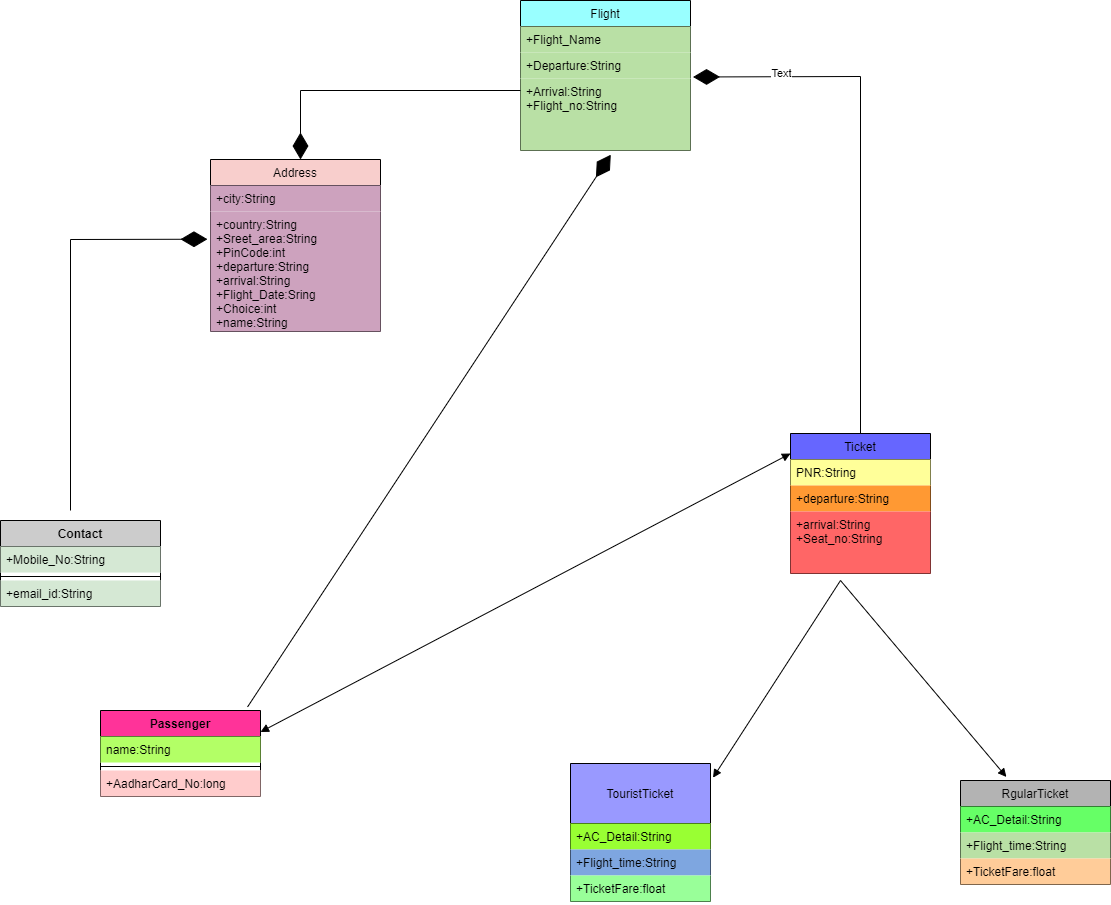

The diagram above was exported from draw.io. Its source (the exported page's mxGraphModel, read from the mxfile embedded in the PNG):
<mxGraphModel dx="1869" dy="1592" grid="1" gridSize="10" guides="1" tooltips="1" connect="1" arrows="1" fold="1" page="1" pageScale="1" pageWidth="850" pageHeight="1100" math="0" shadow="0">
  <root>
    <mxCell id="0" />
    <mxCell id="1" parent="0" />
    <mxCell id="zsPZvMzX9mpjf18YK2Wb-2" value="Address" style="swimlane;fontStyle=0;childLayout=stackLayout;horizontal=1;startSize=26;fillColor=#F8CECC;horizontalStack=0;resizeParent=1;resizeParentMax=0;resizeLast=0;collapsible=1;marginBottom=0;" vertex="1" parent="1">
      <mxGeometry x="60" y="59" width="170" height="172" as="geometry" />
    </mxCell>
    <mxCell id="zsPZvMzX9mpjf18YK2Wb-4" value="+city:String" style="text;strokeColor=none;fillColor=#CDA2BE;align=left;verticalAlign=top;spacingLeft=4;spacingRight=4;overflow=hidden;rotatable=0;points=[[0,0.5],[1,0.5]];portConstraint=eastwest;" vertex="1" parent="zsPZvMzX9mpjf18YK2Wb-2">
      <mxGeometry y="26" width="170" height="26" as="geometry" />
    </mxCell>
    <mxCell id="zsPZvMzX9mpjf18YK2Wb-5" value="+country:String&#10;+Sreet_area:String&#10;+PinCode:int&#10;+departure:String&#10;+arrival:String&#10;+Flight_Date:Sring&#10;+Choice:int&#10;+name:String" style="text;strokeColor=none;fillColor=#CDA2BE;align=left;verticalAlign=top;spacingLeft=4;spacingRight=4;overflow=hidden;rotatable=0;points=[[0,0.5],[1,0.5]];portConstraint=eastwest;" vertex="1" parent="zsPZvMzX9mpjf18YK2Wb-2">
      <mxGeometry y="52" width="170" height="120" as="geometry" />
    </mxCell>
    <mxCell id="zsPZvMzX9mpjf18YK2Wb-6" value="Flight" style="swimlane;fontStyle=0;childLayout=stackLayout;horizontal=1;startSize=26;fillColor=#99FFFF;horizontalStack=0;resizeParent=1;resizeParentMax=0;resizeLast=0;collapsible=1;marginBottom=0;" vertex="1" parent="1">
      <mxGeometry x="370" y="-100" width="170" height="150" as="geometry" />
    </mxCell>
    <mxCell id="zsPZvMzX9mpjf18YK2Wb-7" value="+Flight_Name" style="text;strokeColor=none;fillColor=#B9E0A5;align=left;verticalAlign=top;spacingLeft=4;spacingRight=4;overflow=hidden;rotatable=0;points=[[0,0.5],[1,0.5]];portConstraint=eastwest;" vertex="1" parent="zsPZvMzX9mpjf18YK2Wb-6">
      <mxGeometry y="26" width="170" height="26" as="geometry" />
    </mxCell>
    <mxCell id="zsPZvMzX9mpjf18YK2Wb-8" value="+Departure:String" style="text;strokeColor=none;fillColor=#B9E0A5;align=left;verticalAlign=top;spacingLeft=4;spacingRight=4;overflow=hidden;rotatable=0;points=[[0,0.5],[1,0.5]];portConstraint=eastwest;" vertex="1" parent="zsPZvMzX9mpjf18YK2Wb-6">
      <mxGeometry y="52" width="170" height="26" as="geometry" />
    </mxCell>
    <mxCell id="zsPZvMzX9mpjf18YK2Wb-9" value="+Arrival:String&#10;+Flight_no:String" style="text;strokeColor=none;fillColor=#B9E0A5;align=left;verticalAlign=top;spacingLeft=4;spacingRight=4;overflow=hidden;rotatable=0;points=[[0,0.5],[1,0.5]];portConstraint=eastwest;" vertex="1" parent="zsPZvMzX9mpjf18YK2Wb-6">
      <mxGeometry y="78" width="170" height="72" as="geometry" />
    </mxCell>
    <mxCell id="zsPZvMzX9mpjf18YK2Wb-10" value="RgularTicket" style="swimlane;fontStyle=0;childLayout=stackLayout;horizontal=1;startSize=26;fillColor=#B3B3B3;horizontalStack=0;resizeParent=1;resizeParentMax=0;resizeLast=0;collapsible=1;marginBottom=0;" vertex="1" parent="1">
      <mxGeometry x="810" y="680" width="150" height="104" as="geometry" />
    </mxCell>
    <mxCell id="zsPZvMzX9mpjf18YK2Wb-11" value="+AC_Detail:String" style="text;strokeColor=none;fillColor=#66FF66;align=left;verticalAlign=top;spacingLeft=4;spacingRight=4;overflow=hidden;rotatable=0;points=[[0,0.5],[1,0.5]];portConstraint=eastwest;" vertex="1" parent="zsPZvMzX9mpjf18YK2Wb-10">
      <mxGeometry y="26" width="150" height="26" as="geometry" />
    </mxCell>
    <mxCell id="zsPZvMzX9mpjf18YK2Wb-12" value="+Flight_time:String" style="text;strokeColor=none;fillColor=#B9E0A5;align=left;verticalAlign=top;spacingLeft=4;spacingRight=4;overflow=hidden;rotatable=0;points=[[0,0.5],[1,0.5]];portConstraint=eastwest;" vertex="1" parent="zsPZvMzX9mpjf18YK2Wb-10">
      <mxGeometry y="52" width="150" height="26" as="geometry" />
    </mxCell>
    <mxCell id="zsPZvMzX9mpjf18YK2Wb-13" value="+TicketFare:float" style="text;strokeColor=none;fillColor=#FFCC99;align=left;verticalAlign=top;spacingLeft=4;spacingRight=4;overflow=hidden;rotatable=0;points=[[0,0.5],[1,0.5]];portConstraint=eastwest;" vertex="1" parent="zsPZvMzX9mpjf18YK2Wb-10">
      <mxGeometry y="78" width="150" height="26" as="geometry" />
    </mxCell>
    <mxCell id="zsPZvMzX9mpjf18YK2Wb-14" value="Ticket" style="swimlane;fontStyle=0;childLayout=stackLayout;horizontal=1;startSize=26;fillColor=#6666FF;horizontalStack=0;resizeParent=1;resizeParentMax=0;resizeLast=0;collapsible=1;marginBottom=0;" vertex="1" parent="1">
      <mxGeometry x="640" y="333" width="140" height="140" as="geometry">
        <mxRectangle x="660" y="150" width="60" height="26" as="alternateBounds" />
      </mxGeometry>
    </mxCell>
    <mxCell id="zsPZvMzX9mpjf18YK2Wb-15" value="PNR:String" style="text;strokeColor=none;fillColor=#FFFF99;align=left;verticalAlign=top;spacingLeft=4;spacingRight=4;overflow=hidden;rotatable=0;points=[[0,0.5],[1,0.5]];portConstraint=eastwest;" vertex="1" parent="zsPZvMzX9mpjf18YK2Wb-14">
      <mxGeometry y="26" width="140" height="26" as="geometry" />
    </mxCell>
    <mxCell id="zsPZvMzX9mpjf18YK2Wb-16" value="+departure:String" style="text;strokeColor=none;fillColor=#FF9933;align=left;verticalAlign=top;spacingLeft=4;spacingRight=4;overflow=hidden;rotatable=0;points=[[0,0.5],[1,0.5]];portConstraint=eastwest;" vertex="1" parent="zsPZvMzX9mpjf18YK2Wb-14">
      <mxGeometry y="52" width="140" height="26" as="geometry" />
    </mxCell>
    <mxCell id="zsPZvMzX9mpjf18YK2Wb-17" value="+arrival:String&#10;+Seat_no:String" style="text;strokeColor=none;fillColor=#FF6666;align=left;verticalAlign=top;spacingLeft=4;spacingRight=4;overflow=hidden;rotatable=0;points=[[0,0.5],[1,0.5]];portConstraint=eastwest;" vertex="1" parent="zsPZvMzX9mpjf18YK2Wb-14">
      <mxGeometry y="78" width="140" height="62" as="geometry" />
    </mxCell>
    <mxCell id="zsPZvMzX9mpjf18YK2Wb-18" value="TouristTicket" style="swimlane;fontStyle=0;childLayout=stackLayout;horizontal=1;startSize=60;fillColor=#9999FF;horizontalStack=0;resizeParent=1;resizeParentMax=0;resizeLast=0;collapsible=1;marginBottom=0;" vertex="1" parent="1">
      <mxGeometry x="420" y="663" width="140" height="138" as="geometry" />
    </mxCell>
    <mxCell id="zsPZvMzX9mpjf18YK2Wb-19" value="+AC_Detail:String" style="text;strokeColor=none;fillColor=#99FF33;align=left;verticalAlign=top;spacingLeft=4;spacingRight=4;overflow=hidden;rotatable=0;points=[[0,0.5],[1,0.5]];portConstraint=eastwest;" vertex="1" parent="zsPZvMzX9mpjf18YK2Wb-18">
      <mxGeometry y="60" width="140" height="26" as="geometry" />
    </mxCell>
    <mxCell id="zsPZvMzX9mpjf18YK2Wb-20" value="+Flight_time:String" style="text;strokeColor=none;fillColor=#7EA6E0;align=left;verticalAlign=top;spacingLeft=4;spacingRight=4;overflow=hidden;rotatable=0;points=[[0,0.5],[1,0.5]];portConstraint=eastwest;" vertex="1" parent="zsPZvMzX9mpjf18YK2Wb-18">
      <mxGeometry y="86" width="140" height="26" as="geometry" />
    </mxCell>
    <mxCell id="zsPZvMzX9mpjf18YK2Wb-21" value="+TicketFare:float" style="text;strokeColor=none;fillColor=#99FF99;align=left;verticalAlign=top;spacingLeft=4;spacingRight=4;overflow=hidden;rotatable=0;points=[[0,0.5],[1,0.5]];portConstraint=eastwest;" vertex="1" parent="zsPZvMzX9mpjf18YK2Wb-18">
      <mxGeometry y="112" width="140" height="26" as="geometry" />
    </mxCell>
    <mxCell id="zsPZvMzX9mpjf18YK2Wb-22" value="Contact" style="swimlane;fontStyle=1;align=center;verticalAlign=top;childLayout=stackLayout;horizontal=1;startSize=26;horizontalStack=0;resizeParent=1;resizeParentMax=0;resizeLast=0;collapsible=1;marginBottom=0;fillColor=#CCCCCC;" vertex="1" parent="1">
      <mxGeometry x="-150" y="420" width="160" height="86" as="geometry" />
    </mxCell>
    <mxCell id="zsPZvMzX9mpjf18YK2Wb-23" value="+Mobile_No:String" style="text;strokeColor=none;fillColor=#D5E8D4;align=left;verticalAlign=top;spacingLeft=4;spacingRight=4;overflow=hidden;rotatable=0;points=[[0,0.5],[1,0.5]];portConstraint=eastwest;" vertex="1" parent="zsPZvMzX9mpjf18YK2Wb-22">
      <mxGeometry y="26" width="160" height="26" as="geometry" />
    </mxCell>
    <mxCell id="zsPZvMzX9mpjf18YK2Wb-24" value="" style="line;strokeWidth=1;fillColor=none;align=left;verticalAlign=middle;spacingTop=-1;spacingLeft=3;spacingRight=3;rotatable=0;labelPosition=right;points=[];portConstraint=eastwest;" vertex="1" parent="zsPZvMzX9mpjf18YK2Wb-22">
      <mxGeometry y="52" width="160" height="8" as="geometry" />
    </mxCell>
    <mxCell id="zsPZvMzX9mpjf18YK2Wb-25" value="+email_id:String" style="text;strokeColor=none;fillColor=#D5E8D4;align=left;verticalAlign=top;spacingLeft=4;spacingRight=4;overflow=hidden;rotatable=0;points=[[0,0.5],[1,0.5]];portConstraint=eastwest;" vertex="1" parent="zsPZvMzX9mpjf18YK2Wb-22">
      <mxGeometry y="60" width="160" height="26" as="geometry" />
    </mxCell>
    <mxCell id="zsPZvMzX9mpjf18YK2Wb-26" value="Passenger" style="swimlane;fontStyle=1;align=center;verticalAlign=top;childLayout=stackLayout;horizontal=1;startSize=26;horizontalStack=0;resizeParent=1;resizeParentMax=0;resizeLast=0;collapsible=1;marginBottom=0;fillColor=#FF3399;" vertex="1" parent="1">
      <mxGeometry x="-50" y="610" width="160" height="86" as="geometry" />
    </mxCell>
    <mxCell id="zsPZvMzX9mpjf18YK2Wb-27" value="name:String" style="text;strokeColor=none;fillColor=#B3FF66;align=left;verticalAlign=top;spacingLeft=4;spacingRight=4;overflow=hidden;rotatable=0;points=[[0,0.5],[1,0.5]];portConstraint=eastwest;" vertex="1" parent="zsPZvMzX9mpjf18YK2Wb-26">
      <mxGeometry y="26" width="160" height="26" as="geometry" />
    </mxCell>
    <mxCell id="zsPZvMzX9mpjf18YK2Wb-28" value="" style="line;strokeWidth=1;fillColor=#FF9999;align=left;verticalAlign=middle;spacingTop=-1;spacingLeft=3;spacingRight=3;rotatable=0;labelPosition=right;points=[];portConstraint=eastwest;" vertex="1" parent="zsPZvMzX9mpjf18YK2Wb-26">
      <mxGeometry y="52" width="160" height="8" as="geometry" />
    </mxCell>
    <mxCell id="zsPZvMzX9mpjf18YK2Wb-29" value="+AadharCard_No:long" style="text;strokeColor=none;fillColor=#FFCCCC;align=left;verticalAlign=top;spacingLeft=4;spacingRight=4;overflow=hidden;rotatable=0;points=[[0,0.5],[1,0.5]];portConstraint=eastwest;" vertex="1" parent="zsPZvMzX9mpjf18YK2Wb-26">
      <mxGeometry y="60" width="160" height="26" as="geometry" />
    </mxCell>
    <mxCell id="zsPZvMzX9mpjf18YK2Wb-30" value="" style="endArrow=diamondThin;endFill=1;endSize=24;html=1;rounded=0;entryX=-0.018;entryY=0.231;entryDx=0;entryDy=0;entryPerimeter=0;" edge="1" parent="1" target="zsPZvMzX9mpjf18YK2Wb-5">
      <mxGeometry width="160" relative="1" as="geometry">
        <mxPoint x="-80" y="410" as="sourcePoint" />
        <mxPoint x="10" y="130" as="targetPoint" />
        <Array as="points">
          <mxPoint x="-80" y="139" />
        </Array>
      </mxGeometry>
    </mxCell>
    <mxCell id="zsPZvMzX9mpjf18YK2Wb-31" value="" style="endArrow=diamondThin;endFill=1;endSize=24;html=1;rounded=0;" edge="1" parent="1">
      <mxGeometry width="160" relative="1" as="geometry">
        <mxPoint x="370" y="-10" as="sourcePoint" />
        <mxPoint x="150" y="59" as="targetPoint" />
        <Array as="points">
          <mxPoint x="150" y="-10" />
        </Array>
      </mxGeometry>
    </mxCell>
    <mxCell id="zsPZvMzX9mpjf18YK2Wb-32" value="" style="endArrow=diamondThin;endFill=1;endSize=24;html=1;rounded=0;entryX=0.531;entryY=1.059;entryDx=0;entryDy=0;entryPerimeter=0;exitX=0.919;exitY=-0.041;exitDx=0;exitDy=0;exitPerimeter=0;" edge="1" parent="1" source="zsPZvMzX9mpjf18YK2Wb-26" target="zsPZvMzX9mpjf18YK2Wb-9">
      <mxGeometry width="160" relative="1" as="geometry">
        <mxPoint x="320" y="460" as="sourcePoint" />
        <mxPoint x="590" y="300" as="targetPoint" />
      </mxGeometry>
    </mxCell>
    <mxCell id="zsPZvMzX9mpjf18YK2Wb-33" value="" style="endArrow=diamondThin;endFill=1;endSize=24;html=1;rounded=0;entryX=1.015;entryY=-0.021;entryDx=0;entryDy=0;entryPerimeter=0;exitX=0.5;exitY=0;exitDx=0;exitDy=0;" edge="1" parent="1" source="zsPZvMzX9mpjf18YK2Wb-14" target="zsPZvMzX9mpjf18YK2Wb-9">
      <mxGeometry width="160" relative="1" as="geometry">
        <mxPoint x="740" y="400" as="sourcePoint" />
        <mxPoint x="640" y="130" as="targetPoint" />
        <Array as="points">
          <mxPoint x="710" y="-24" />
        </Array>
      </mxGeometry>
    </mxCell>
    <mxCell id="zsPZvMzX9mpjf18YK2Wb-34" value="Text" style="edgeLabel;html=1;align=center;verticalAlign=middle;resizable=0;points=[];" vertex="1" connectable="0" parent="zsPZvMzX9mpjf18YK2Wb-33">
      <mxGeometry x="0.6617" y="-4" relative="1" as="geometry">
        <mxPoint as="offset" />
      </mxGeometry>
    </mxCell>
    <mxCell id="zsPZvMzX9mpjf18YK2Wb-35" value="" style="endArrow=block;startArrow=block;endFill=1;startFill=1;html=1;rounded=0;entryX=0;entryY=0.143;entryDx=0;entryDy=0;entryPerimeter=0;exitX=1;exitY=0.25;exitDx=0;exitDy=0;" edge="1" parent="1" source="zsPZvMzX9mpjf18YK2Wb-26" target="zsPZvMzX9mpjf18YK2Wb-14">
      <mxGeometry width="160" relative="1" as="geometry">
        <mxPoint x="390" y="480" as="sourcePoint" />
        <mxPoint x="550" y="480" as="targetPoint" />
      </mxGeometry>
    </mxCell>
    <mxCell id="zsPZvMzX9mpjf18YK2Wb-39" value="" style="endArrow=block;startArrow=block;endFill=1;startFill=1;html=1;rounded=0;entryX=0.306;entryY=-0.034;entryDx=0;entryDy=0;entryPerimeter=0;exitX=1.018;exitY=0.103;exitDx=0;exitDy=0;exitPerimeter=0;" edge="1" parent="1" source="zsPZvMzX9mpjf18YK2Wb-18" target="zsPZvMzX9mpjf18YK2Wb-10">
      <mxGeometry width="160" relative="1" as="geometry">
        <mxPoint x="430" y="690" as="sourcePoint" />
        <mxPoint x="590" y="690" as="targetPoint" />
        <Array as="points">
          <mxPoint x="690" y="480" />
        </Array>
      </mxGeometry>
    </mxCell>
  </root>
</mxGraphModel>